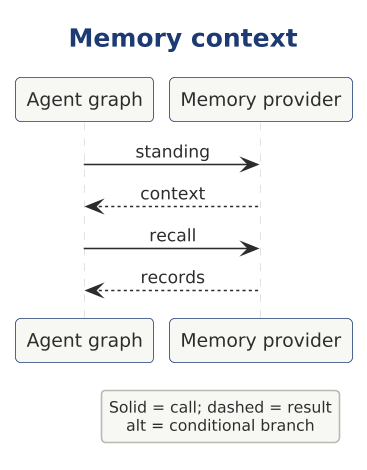

The diagram above was rendered by PlantUML. Its source (embedded in the PNG):
@startuml

scale 1.5625



' AD-AHC-P02 P02-UML-SQ-005 | P02-EVD-002 P02-EVD-017
!include ../../../../../../../../tooling/styles/plantuml/interaction/sequence-diagram-style.iuml
title Memory context
participant "Agent graph" as x_loop
participant "Memory provider" as x_memory
x_loop -> x_memory : standing
x_memory --> x_loop : context
x_loop -> x_memory : recall
x_memory --> x_loop : records
legend right
Solid = call; dashed = result
alt = conditional branch
endlegend
@enduml